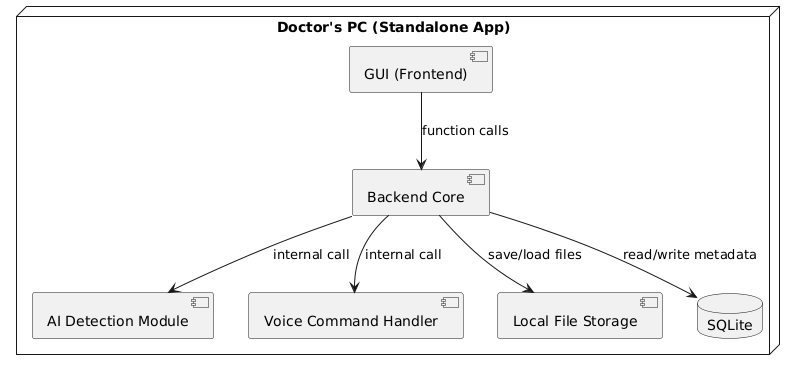

The diagram above was rendered by PlantUML. Its source (embedded in the PNG):
@startuml
skinparam componentStyle uml2

node "Doctor's PC (Standalone App)" {
  
  component "GUI (Frontend)" as GUI
  component "Backend Core" as Backend
  component "AI Detection Module" as AI
  component "Voice Command Handler" as Voice
  component "Local File Storage" as Storage
  database "SQLite" as DB
}

GUI --> Backend : function calls
Backend --> AI : internal call
Backend --> Voice : internal call
Backend --> Storage : save/load files
Backend --> DB : read/write metadata
@enduml